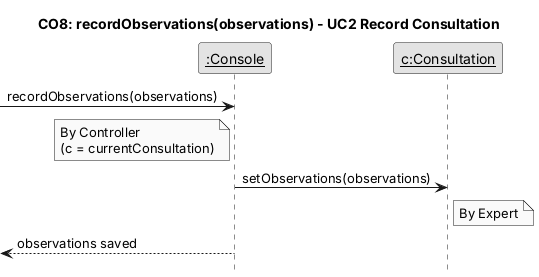

The diagram above was rendered by PlantUML. Its source (embedded in the PNG):
@startuml CO8-recordObservations
hide footbox
skinparam monochrome true
skinparam shadowing false
skinparam defaultFontName Arial
skinparam sequenceMessageAlign left
skinparam ParticipantPadding 8
skinparam noteBorderThickness 0.5
title CO8: recordObservations(observations) - UC2 Record Consultation
participant "__:Console__" as Console
participant "__c:Consultation__" as c
[-> Console : recordObservations(observations)
note left of Console : By Controller\n(c = currentConsultation)
Console -> c : setObservations(observations)
note right of c : By Expert
[<-- Console : observations saved
@enduml